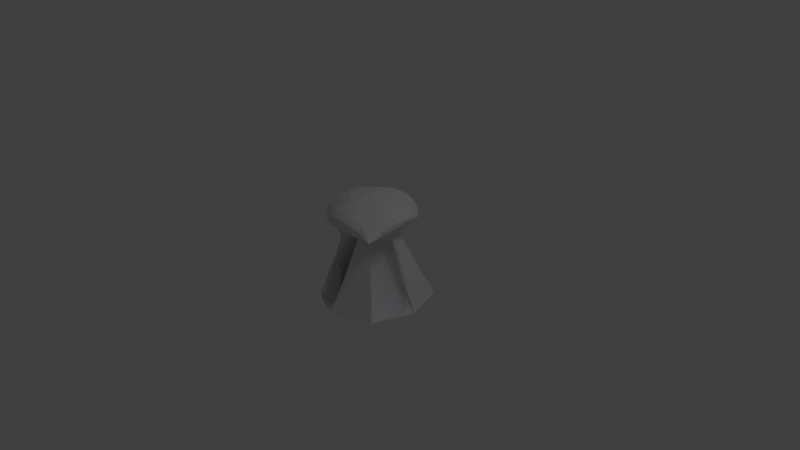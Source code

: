 # Source: basis1.blend  (saved by Blender 2.64.0; exported with 4.5.12 LTS)
import bpy
from mathutils import Matrix  # noqa: F401  (used for matrix-valued properties, if any)

bpy.ops.wm.read_factory_settings(use_empty=True)
scene = bpy.context.scene
scene.name = 'Scene'

# ---- collections
col_collection_1 = bpy.data.collections.new('Collection 1'); scene.collection.children.link(col_collection_1)

# ---- materials (node trees are filled in below, after node groups)
mat_material = bpy.data.materials.new('Material')
mat_material.alpha_threshold = 0.0
mat_material.use_transparent_shadow = False
mat_material.diffuse_color = (0.7728, 0.7663, 0.8, 1.0)
mat_material.roughness = 0.5
mat_material.line_color = (0.0, 0.0, 0.0, 1.0)

# ---- material node trees

# ---- world
world_world = bpy.data.worlds.new('World'); scene.world = world_world
world_world.color = (0.05088, 0.05088, 0.05088)
world_world.use_sun_shadow = False
world_world.sun_shadow_jitter_overblur = 0.0
world_world.cycles.sampling_method = 'MANUAL'
world_world.cycles.sample_map_resolution = 256

# ---- cameras
cam_camera = bpy.data.cameras.new('Camera')
cam_camera.clip_end = 100.0
cam_camera.lens = 35.0
cam_camera.sensor_width = 32.0
cam_camera.sensor_height = 18.0
cam_camera.ortho_scale = 7.314
cam_camera.dof.focus_distance = 0.0
cam_camera.dof.aperture_fstop = 128.0

# ---- lights
light_lamp = bpy.data.lights.new('Lamp', 'POINT')
light_lamp.transmission_factor = 0.0
light_lamp.cutoff_distance = 30.0
light_lamp.energy = 100.0
light_lamp.shadow_buffer_clip_start = 1.001
light_lamp.shadow_soft_size = 1.0
light_lamp.shadow_maximum_resolution = 0.006
light_lamp.use_absolute_resolution = True
light_lamp.cycles.use_multiple_importance_sampling = False

# ---- meshes
me_cube = bpy.data.meshes.new('Cube')
me_cube.from_pydata([(-1.192e-07, -1.788e-07, 1.0), (0.3423, -1.307e-07, 0.3666), (-2.058e-05, -0.3528, 0.3667), (0.5557, 0.5555, -0.5555), (0.75, -8.091e-06, -0.5545), (-0.3426, 7.255e-05, 0.3668), (-0.4708, 0.2718, -0.6632), (0.2568, -0.2645, 0.3666), (0.7499, -2.067e-05, -0.5545), (-0.2566, -0.2641, 0.3665), (-0.2568, 0.2645, 0.3666), (0.75, -4.023e-07, 0.75), (1.602e-07, 0.75, 0.75), (-3.576e-07, -0.75, 0.75), (-0.75, 9.686e-08, 0.75), (0.5556, -0.5556, -0.5556), (-0.5556, -0.5555, -0.5555), (-0.5555, 0.5556, -0.5555), (0.5556, 0.5556, 0.5556), (0.5556, -0.5556, 0.5556), (-0.5556, -0.5556, 0.5556), (-0.5556, 0.5556, 0.5556), (0.3423, -1.307e-07, 0.3666), (0.2568, -0.2645, 0.3666), (0.5556, -0.5556, -0.5556), (0.1379, 0.06993, 0.2772), (0.5455, 0.06993, -0.6439), (0.0523, -0.1946, 0.2772), (0.3511, -0.4856, -0.645), (-0.04869, 0.213, 0.3066), (-0.04869, 0.6103, -0.6146), (0.2081, 0.1248, 0.3066), (0.5069, 0.4158, -0.6156), (-0.2096, -0.0454, 0.3086), (-0.6173, -0.0454, -0.6125), (-0.124, 0.2191, 0.3086), (-0.4228, 0.5102, -0.6136), (0.03366, -0.1486, 0.2837), (0.06839, -0.5537, -0.6389), (-0.1884, -0.06826, 0.2823), (-0.4872, -0.3593, -0.6399), (0.2566, 0.2641, 0.3664), (-0.7499, 0.000157, -0.5545), (0.2035, 0.4889, -0.6627), (-0.0001399, -0.75, -0.5545), (0.2568, -0.2645, 0.3666), (0.466, -0.07107, -0.661), (-0.01096, 0.3486, 0.3638), (4.206e-05, 0.75, -0.5545), (-0.1063, 0.1322, 0.3066), (0.04908, 0.1486, 0.3067), (0.1095, 0.05324, 0.3071)], [(1, 4), (3, 8)], [(0, 11, 18), (0, 18, 12), (0, 12, 21), (0, 21, 14), (0, 14, 20), (0, 20, 13), (0, 13, 19), (0, 19, 11), (41, 18, 11), (1, 41, 11), (1, 11, 19), (1, 19, 7), (4, 15, 24), (4, 8, 15), (44, 15, 45), (45, 19, 7), (2, 45, 19), (2, 19, 13), (2, 13, 20), (2, 20, 9), (40, 39, 9), (40, 9, 16), (5, 20, 14), (5, 9, 20), (5, 14, 21), (5, 21, 10), (5, 10, 35), (5, 35, 33), (47, 12, 18), (47, 18, 41), (3, 48, 30), (3, 30, 32), (38, 40, 16), (47, 21, 12), (47, 10, 21), (28, 27, 23), (28, 23, 24), (38, 16, 44), (47, 48, 17), (23, 45, 15), (1, 23, 7), (1, 22, 23), (25, 27, 28), (25, 28, 26), (22, 23, 27), (22, 27, 25), (25, 26, 4), (25, 4, 22), (26, 28, 24), (26, 24, 4), (29, 31, 32), (29, 32, 30), (47, 41, 31), (47, 31, 29), (32, 31, 41), (32, 41, 3), (22, 3, 41), (29, 30, 47), (30, 48, 47), (33, 35, 36), (33, 36, 34), (22, 4, 3), (33, 34, 5), (34, 42, 5), (16, 9, 42), (38, 44, 2), (35, 10, 17), (36, 35, 17), (5, 42, 9), (34, 36, 17), (34, 17, 42), (38, 2, 37), (2, 9, 39), (37, 2, 39), (44, 23, 2), (10, 47, 17), (49, 50, 43, 6), (51, 46, 43, 50), (49, 50, 51), (39, 49, 51), (51, 37, 39), (6, 46, 43), (46, 6, 40), (38, 46, 40), (50, 43, 46), (46, 51, 50), (46, 37, 51), (46, 38, 37), (6, 39, 40), (6, 49, 39), (49, 6, 43), (43, 50, 49)])
_uv = me_cube.uv_layers.new(name='UVMap')
_uv.uv.foreach_set('vector', [0.4049, 0.5, 0.7067, 0.5872, 0.5923, 0.8728, 0.4049, 0.5, 0.5923, 0.8728, 0.3343, 0.8728, 0.4049, 0.5, 0.3343, 0.8728, 0.103, 0.7315, 0.4049, 0.5, 0.103, 0.7315, 0.103, 0.4128, 0.4049, 0.5, 0.103, 0.4128, 0.2174, 0.1272, 0.4049, 0.5, 0.2174, 0.1272, 0.4755, 0.1272, 0.4049, 0.5, 0.4755, 0.1272, 0.7067, 0.2685, 0.4049, 0.5, 0.7067, 0.2685, 0.7067, 0.5872, 0.7085, 0.4701, 0.9272, 0.4207, 0.9099, 0.7914, 0.672, 0.6302, 0.7085, 0.4701, 0.9099, 0.7914, 0.672, 0.6302, 0.9099, 0.7914, 0.6634, 1.004, 0.672, 0.6302, 0.6634, 1.004, 0.5787, 0.7505, 0.847, 0.4945, 0.8783, 0.2733, 0.8493, 0.2711, 0.847, 0.4945, 0.8762, 0.4819, 0.8783, 0.2733, 0.2139, 0.0162, 0.6679, 0.01719, 0.3169, 0.9713, 0.6316, 0.2495, 0.5247, 0.3692, 0.6095, 0.3057, 0.3392, 0.6322, 0.4302, 0.7498, 0.3468, 1.004, 0.3392, 0.6322, 0.3468, 1.004, 0.1027, 0.7872, 0.3392, 0.6322, 0.1027, 0.7872, 0.0942, 0.4161, 0.3392, 0.6322, 0.0942, 0.4161, 0.3116, 0.4732, 0.1794, 0.0, 0.1791, 0.9998, 0.0, 1.0, 0.1794, 0.0, 0.0, 1.0, 8.653e-08, 0.0001649, 0.3903, 0.3382, 0.0942, 0.4161, 0.2191, 0.07832, 0.3903, 0.3382, 0.3116, 0.4732, 0.0942, 0.4161, 0.3903, 0.3382, 0.2191, 0.07832, 0.5123, -0.004009, 0.3903, 0.3382, 0.5123, -0.004009, 0.5135, 0.2703, 0.3903, 0.3382, 0.5135, 0.2703, 0.5425, 0.3538, 0.3903, 0.3382, 0.5425, 0.3538, 0.4195, 0.4219, 0.6283, 0.3343, 0.8048, 0.08158, 0.9272, 0.4207, 0.6283, 0.3343, 0.9272, 0.4207, 0.7085, 0.4701, 0.6193, 0.8027, 0.0, 0.8027, 0.0002789, 0.5952, 0.6193, 0.8027, 0.0002789, 0.5952, 0.6195, 0.5952, 0.6192, 0.5952, 0.0, 0.5952, 0.0003707, 0.3038, 0.6283, 0.3343, 0.5123, -0.004009, 0.8048, 0.08158, 0.6283, 0.3343, 0.5135, 0.2703, 0.5123, -0.004009, 0.18, 0.0, 0.3079, 0.9625, 0.128, 1.0, 0.18, 0.0, 0.128, 1.0, 0.0, 0.03746, 0.6192, 0.5952, 0.0003707, 0.3038, 0.6195, 0.3038, 0.3199, 0.975, 0.209, 0.01355, 0.6709, 0.01355, 0.452, 0.9835, 0.4266, 0.9818, 0.452, 0.7891, 0.628, 0.3925, 0.6212, 0.3052, 0.6095, 0.3057, 0.628, 0.3925, 0.6371, 0.3934, 0.6212, 0.3052, 0.5249, 0.9682, 0.3079, 0.9625, 0.18, 0.0, 0.5249, 0.9682, 0.18, 0.0, 0.6392, 0.007708, 0.5907, 0.6361, 0.4559, 0.6361, 0.4576, 0.496, 0.5907, 0.6361, 0.4576, 0.496, 0.5925, 0.496, 0.5249, 0.9682, 0.6392, 0.007708, 0.8199, 0.03951, 0.5249, 0.9682, 0.8199, 0.03951, 0.7055, 1.0, 0.6192, 0.3038, 0.0, 0.3038, 0.001786, 0.0, 0.6192, 0.3038, 0.001786, 0.0, 0.621, 3.492e-05, 0.4721, 0.9792, 0.2576, 0.974, 0.1244, 0.0, 0.4721, 0.9792, 0.1244, 0.0, 0.5895, 0.01097, 0.6283, 0.3343, 0.7085, 0.4701, 0.6447, 0.5239, 0.6283, 0.3343, 0.6447, 0.5239, 0.57, 0.39, 0.1244, 0.0, 0.2576, 0.974, 0.1336, 1.0, 0.1244, 0.0, 0.1336, 1.0, 0.0, 0.02614, 0.3133, 0.9778, 0.6707, 0.01022, 0.5312, 0.9757, 0.4721, 0.9792, 0.5895, 0.01097, 0.591, 1.0, 0.5895, 0.01097, 0.7143, 0.03383, 0.591, 1.0, 0.0191, 0.6699, 0.02349, 0.3571, 0.9331, 0.1684, 0.0191, 0.6699, 0.9331, 0.1684, 0.9277, 0.8308, 0.3133, 0.9778, 0.2089, 0.01022, 0.6707, 0.01022, 0.0191, 0.6699, 0.9277, 0.8308, 0.0, 0.8394, 0.9277, 0.8308, 0.9087, 1.0, 0.0, 0.8394, 0.6745, 0.01169, 0.5349, 0.9772, 0.2125, 0.01169, 0.1794, 0.0, 0.3588, 0.0, 0.3579, 0.991, 0.02349, 0.3571, 0.0, 0.1887, 0.9096, 0.0, 0.9331, 0.1684, 0.02349, 0.3571, 0.9096, 0.0, 0.3169, 0.9793, 0.2125, 0.01169, 0.5349, 0.9772, 0.0009861, 0.8027, 0.6202, 0.8027, 0.6191, 1.0, 0.0009861, 0.8027, 0.6191, 1.0, 0.0, 1.0, 0.1794, 0.0, 0.3579, 0.991, 0.1797, 0.9959, 7.304e-08, 0.6606, 0.0, 0.0, 0.4411, 0.001266, 0.4337, 0.5758, 7.304e-08, 0.6606, 0.4411, 0.001266, 0.6756, 0.01719, 0.5406, 0.9731, 0.316, 0.9782, 0.5238, 0.9774, 0.3199, 0.975, 0.6709, 0.01355, 0.3102, 0.1886, 0.3073, 0.1778, 0.2666, 0.1709, 0.2531, 0.1878, 0.05446, 0.9989, 0.0, 0.7891, 0.129, 0.7891, 0.08411, 1.0, 0.8699, 0.03173, 1.0, 0.3763, 0.861, 0.5909, 0.4411, 0.001266, 0.8699, 0.03173, 0.861, 0.5909, 0.861, 0.5909, 0.4337, 0.5758, 0.4411, 0.001266, 0.4284, 1.0, 0.7129, 9.28e-08, 0.9414, 0.5934, 0.7129, 9.28e-08, 0.4284, 1.0, 0.0, 0.587, 0.1746, 0.0, 0.7129, 9.28e-08, 0.0, 0.587, 0.4885, 0.06088, 0.4816, 0.6222, 0.2197, 0.5383, 0.2197, 0.5383, 0.426, 0.04349, 0.4885, 0.06088, 0.2197, 0.5383, 0.3388, 0.0, 0.426, 0.04349, 0.2197, 0.5383, 0.0, 0.3414, 0.3388, 0.0, 0.7837, 0.5367, 0.6434, 0.0, 1.0, 0.3242, 0.7837, 0.5367, 0.5559, 0.04684, 0.6434, 0.0, 0.5559, 0.04684, 0.7837, 0.5367, 0.4816, 0.6222, 0.4816, 0.6222, 0.4885, 0.06088, 0.5559, 0.04684])
me_cube.materials.append(mat_material)
me_cube.use_remesh_preserve_volume = False
me_cube.use_remesh_preserve_attributes = False
me_cube.use_mirror_vertex_groups = False
me_cube.update()

# ---- objects
ob_basis = bpy.data.objects.new('Basis', me_cube)
ob_lamp = bpy.data.objects.new('Lamp', light_lamp)
ob_camera = bpy.data.objects.new('Camera', cam_camera)

# ---- transforms, parenting, visibility, modifiers, constraints
ob_basis.location = (0.0, 0.0, 0.0)
ob_basis.lock_rotations_4d = False
ob_basis.empty_display_type = 'ARROWS'
ob_basis.lineart.crease_threshold = 0.0
_m = ob_basis.modifiers.new('Subsurf', 'SUBSURF')
_m.uv_smooth = 'PRESERVE_CORNERS'
_m.quality = 2
_m.levels = 0
_m.show_only_control_edges = False
ob_lamp.location = (4.076, 1.005, 5.904)
ob_lamp.rotation_euler = (0.6503, 0.05522, 1.866)
ob_lamp.lock_rotations_4d = False
ob_lamp.empty_display_type = 'ARROWS'
ob_lamp.color = (0.0, 0.0, 0.0, 0.0)
ob_lamp.lineart.crease_threshold = 0.0
ob_camera.location = (7.481, -6.508, 5.344)
ob_camera.rotation_euler = (1.109, 0.01082, 0.8149)
ob_camera.lock_rotations_4d = False
ob_camera.empty_display_type = 'ARROWS'
ob_camera.color = (0.0, 0.0, 0.0, 0.0)
ob_camera.display_type = 'WIRE'
ob_camera.lineart.crease_threshold = 0.0

# ---- collection membership
col_collection_1.objects.link(ob_basis)
col_collection_1.objects.link(ob_lamp)
col_collection_1.objects.link(ob_camera)

# ---- scene / render settings (as saved in the file)
scene.camera = ob_camera
scene.frame_start = 1; scene.frame_end = 250; scene.frame_set(0)
scene.render.engine = 'BLENDER_EEVEE_NEXT'
scene.render.image_settings.color_mode = 'RGB'
scene.render.image_settings.compression = 90
scene.render.resolution_percentage = 50
scene.render.dither_intensity = 0.0
scene.render.bake_margin = 2
scene.render.bake_bias = 0.0
scene.cycles.use_denoising = False
scene.cycles.samples = 10
scene.cycles.sampling_pattern = 'TABULATED_SOBOL'
scene.cycles.light_sampling_threshold = 0.0
scene.cycles.use_adaptive_sampling = False
scene.cycles.use_light_tree = False
scene.cycles.blur_glossy = 0.0
scene.cycles.volume_bounces = 1
scene.cycles.pixel_filter_type = 'GAUSSIAN'
scene.cycles.sample_clamp_indirect = 0.0
scene.view_settings.view_transform = 'Standard'
bpy.context.view_layer.update()

